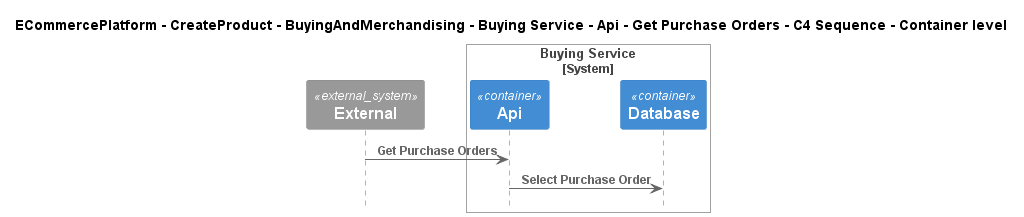

The diagram above was rendered by PlantUML. Its source (embedded in the PNG):
@startuml
!include ..\..\..\..\..\..\..\..\..\.c4s\C4_Sequence.puml

title ECommercePlatform - CreateProduct - BuyingAndMerchandising - Buying Service - Api - Get Purchase Orders - C4 Sequence - Container level

System_Ext(C4InterFlow.SoftwareSystems.ExternalSystem, "External", "")

System_Boundary(ECommercePlatform.CreateProduct.BuyingAndMerchandising.SoftwareSystems.BuyingService, "Buying Service")
    Container(ECommercePlatform.CreateProduct.BuyingAndMerchandising.SoftwareSystems.BuyingService.Containers.Api, "Api", "", "")
    Container(ECommercePlatform.CreateProduct.BuyingAndMerchandising.SoftwareSystems.BuyingService.Containers.Database, "Database", "", "")
Boundary_End()

Rel(C4InterFlow.SoftwareSystems.ExternalSystem, ECommercePlatform.CreateProduct.BuyingAndMerchandising.SoftwareSystems.BuyingService.Containers.Api, "Get Purchase Orders")
Rel(ECommercePlatform.CreateProduct.BuyingAndMerchandising.SoftwareSystems.BuyingService.Containers.Api, ECommercePlatform.CreateProduct.BuyingAndMerchandising.SoftwareSystems.BuyingService.Containers.Database, "Select Purchase Order")


@enduml